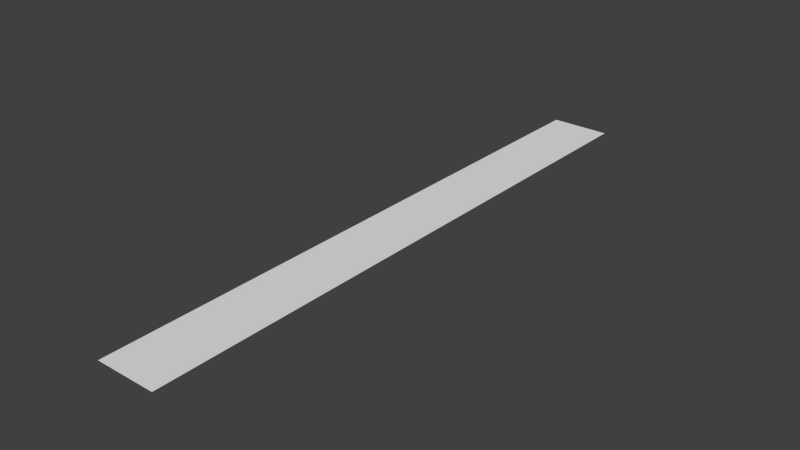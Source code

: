 # Source: stairs_floor.blend  (saved by Blender 2.74.0; exported with 4.5.12 LTS)
import bpy
from mathutils import Matrix  # noqa: F401  (used for matrix-valued properties, if any)

bpy.ops.wm.read_factory_settings(use_empty=True)
scene = bpy.context.scene
scene.name = 'Scene'

# ---- collections
col_collection_1 = bpy.data.collections.new('Collection 1'); scene.collection.children.link(col_collection_1)

# ---- world
world_world = bpy.data.worlds.new('World'); scene.world = world_world
world_world.color = (0.05088, 0.05088, 0.05088)
world_world.use_sun_shadow = False
world_world.sun_shadow_jitter_overblur = 0.0
world_world.cycles.sampling_method = 'MANUAL'
world_world.cycles.sample_map_resolution = 256

# ---- meshes
me_plane = bpy.data.meshes.new('Plane')
me_plane.from_pydata([(-0.1, -1.0, 0.0), (0.1, -1.0, 0.0), (-0.1, 1.0, 0.0), (0.1, 1.0, 0.0)], [], [(0, 1, 3, 2)])
_uv = me_plane.uv_layers.new(name='UVMap')
_uv.uv.foreach_set('vector', [2.98e-08, 0.0, 0.1, 0.0, 0.1, 1.0, -2.98e-08, 1.0])
me_plane.use_remesh_preserve_volume = False
me_plane.use_remesh_preserve_attributes = False
me_plane.use_mirror_vertex_groups = False
me_plane.update()

# ---- objects
ob_plane = bpy.data.objects.new('Plane', me_plane)

# ---- transforms, parenting, visibility, modifiers, constraints
ob_plane.location = (0.0, 0.0, 0.0)
ob_plane.lineart.crease_threshold = 0.0

# ---- collection membership
col_collection_1.objects.link(ob_plane)

# ---- scene / render settings (as saved in the file)
scene.frame_start = 1; scene.frame_end = 250; scene.frame_set(1)
scene.render.engine = 'BLENDER_EEVEE_NEXT'
scene.render.resolution_percentage = 50
scene.render.dither_intensity = 0.0
scene.cycles.use_denoising = False
scene.cycles.samples = 10
scene.cycles.sampling_pattern = 'TABULATED_SOBOL'
scene.cycles.light_sampling_threshold = 0.0
scene.cycles.use_adaptive_sampling = False
scene.cycles.use_light_tree = False
scene.cycles.blur_glossy = 0.0
scene.cycles.pixel_filter_type = 'GAUSSIAN'
scene.cycles.sample_clamp_indirect = 0.0
scene.view_settings.view_transform = 'Standard'
bpy.context.view_layer.update()

# ---- added for rendering (the .blend has no active camera and no usable light): camera, sun
cam_auto = bpy.data.cameras.new('AutoCamera')
cam_auto.lens = 50.0
cam_auto.sensor_width = 36.0
cam_auto.clip_end = 1000.0
ob_auto_camera = bpy.data.objects.new('AutoCamera', cam_auto)
scene.collection.objects.link(ob_auto_camera)
ob_auto_camera.location = (1.85968, -2.23161, 1.48774)
ob_auto_camera.rotation_euler = (1.09748, -7.21219e-08, 0.694738)
scene.camera = ob_auto_camera
light_auto_sun = bpy.data.lights.new('AutoSun', 'SUN')
light_auto_sun.energy = 3.0
light_auto_sun.angle = 0.0523599
ob_auto_sun = bpy.data.objects.new('AutoSun', light_auto_sun)
scene.collection.objects.link(ob_auto_sun)
ob_auto_sun.rotation_euler = (0.872665, 0.174533, 0.523599)
bpy.context.view_layer.update()
